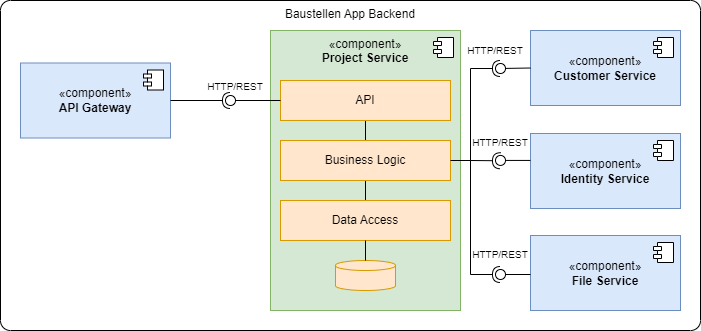

The diagram above was exported from draw.io. Its source (the exported page's mxGraphModel, read from the mxfile embedded in the PNG):
<mxGraphModel dx="1098" dy="1003" grid="1" gridSize="10" guides="1" tooltips="1" connect="1" arrows="1" fold="1" page="1" pageScale="1" pageWidth="1169" pageHeight="827" math="0" shadow="0">
  <root>
    <mxCell id="0" />
    <mxCell id="1" parent="0" />
    <mxCell id="GUdEhVKc1IcHSfxrooIw-1" value="Baustellen App Backend" style="rounded=1;whiteSpace=wrap;html=1;arcSize=3;fillColor=none;verticalAlign=top;labelPosition=center;verticalLabelPosition=middle;align=center;movable=0;resizable=0;rotatable=0;deletable=0;editable=0;locked=1;connectable=0;" parent="1" vertex="1">
      <mxGeometry x="380" y="370" width="700" height="330" as="geometry" />
    </mxCell>
    <mxCell id="GUdEhVKc1IcHSfxrooIw-2" value="«component»&lt;br&gt;&lt;b&gt;Project Service&lt;/b&gt;" style="html=1;dropTarget=0;whiteSpace=wrap;fillColor=#d5e8d4;strokeColor=#82b366;verticalAlign=top;" parent="1" vertex="1">
      <mxGeometry x="650" y="400" width="190" height="280" as="geometry" />
    </mxCell>
    <mxCell id="GUdEhVKc1IcHSfxrooIw-3" value="" style="shape=module;jettyWidth=8;jettyHeight=4;" parent="GUdEhVKc1IcHSfxrooIw-2" vertex="1">
      <mxGeometry x="1" width="20" height="20" relative="1" as="geometry">
        <mxPoint x="-27" y="7" as="offset" />
      </mxGeometry>
    </mxCell>
    <mxCell id="GUdEhVKc1IcHSfxrooIw-4" value="«component»&lt;br&gt;&lt;b&gt;API Gateway&lt;/b&gt;" style="html=1;dropTarget=0;whiteSpace=wrap;fillColor=#dae8fc;strokeColor=#6c8ebf;" parent="1" vertex="1">
      <mxGeometry x="400" y="432.5" width="150" height="75" as="geometry" />
    </mxCell>
    <mxCell id="GUdEhVKc1IcHSfxrooIw-5" value="" style="shape=module;jettyWidth=8;jettyHeight=4;" parent="GUdEhVKc1IcHSfxrooIw-4" vertex="1">
      <mxGeometry x="1" width="20" height="20" relative="1" as="geometry">
        <mxPoint x="-27" y="7" as="offset" />
      </mxGeometry>
    </mxCell>
    <mxCell id="GUdEhVKc1IcHSfxrooIw-6" style="edgeStyle=orthogonalEdgeStyle;rounded=0;orthogonalLoop=1;jettySize=auto;html=1;exitX=0.5;exitY=1;exitDx=0;exitDy=0;entryX=0.5;entryY=0;entryDx=0;entryDy=0;endArrow=none;startFill=0;" parent="1" source="GUdEhVKc1IcHSfxrooIw-7" target="GUdEhVKc1IcHSfxrooIw-9" edge="1">
      <mxGeometry relative="1" as="geometry" />
    </mxCell>
    <mxCell id="GUdEhVKc1IcHSfxrooIw-7" value="API" style="rounded=0;whiteSpace=wrap;html=1;fillColor=#ffe6cc;strokeColor=#d79b00;" parent="1" vertex="1">
      <mxGeometry x="660" y="450" width="170" height="40" as="geometry" />
    </mxCell>
    <mxCell id="GUdEhVKc1IcHSfxrooIw-8" style="edgeStyle=orthogonalEdgeStyle;rounded=0;orthogonalLoop=1;jettySize=auto;html=1;exitX=0.5;exitY=1;exitDx=0;exitDy=0;entryX=0.5;entryY=0;entryDx=0;entryDy=0;endArrow=none;startFill=0;" parent="1" source="GUdEhVKc1IcHSfxrooIw-9" target="GUdEhVKc1IcHSfxrooIw-10" edge="1">
      <mxGeometry relative="1" as="geometry" />
    </mxCell>
    <mxCell id="GUdEhVKc1IcHSfxrooIw-9" value="Business Logic" style="rounded=0;whiteSpace=wrap;html=1;fillColor=#ffe6cc;strokeColor=#d79b00;" parent="1" vertex="1">
      <mxGeometry x="660" y="510" width="170" height="40" as="geometry" />
    </mxCell>
    <mxCell id="GUdEhVKc1IcHSfxrooIw-10" value="Data Access" style="rounded=0;whiteSpace=wrap;html=1;fillColor=#ffe6cc;strokeColor=#d79b00;" parent="1" vertex="1">
      <mxGeometry x="660" y="570" width="170" height="40" as="geometry" />
    </mxCell>
    <mxCell id="GUdEhVKc1IcHSfxrooIw-11" value="" style="strokeWidth=1;html=1;shape=mxgraph.flowchart.database;whiteSpace=wrap;fillColor=#ffe6cc;strokeColor=#d79b00;" parent="1" vertex="1">
      <mxGeometry x="715" y="630" width="60" height="30" as="geometry" />
    </mxCell>
    <mxCell id="GUdEhVKc1IcHSfxrooIw-12" style="edgeStyle=orthogonalEdgeStyle;rounded=0;orthogonalLoop=1;jettySize=auto;html=1;exitX=0.5;exitY=1;exitDx=0;exitDy=0;entryX=0.5;entryY=0;entryDx=0;entryDy=0;entryPerimeter=0;endArrow=none;startFill=0;" parent="1" source="GUdEhVKc1IcHSfxrooIw-10" target="GUdEhVKc1IcHSfxrooIw-11" edge="1">
      <mxGeometry relative="1" as="geometry" />
    </mxCell>
    <mxCell id="GUdEhVKc1IcHSfxrooIw-13" value="" style="ellipse;whiteSpace=wrap;html=1;align=center;aspect=fixed;fillColor=none;strokeColor=none;resizable=0;perimeter=centerPerimeter;rotatable=0;allowArrows=0;points=[];outlineConnect=1;" parent="1" vertex="1">
      <mxGeometry x="590" y="470" width="10" height="10" as="geometry" />
    </mxCell>
    <mxCell id="GUdEhVKc1IcHSfxrooIw-14" value="" style="rounded=0;orthogonalLoop=1;jettySize=auto;html=1;endArrow=halfCircle;endFill=0;endSize=6;strokeWidth=1;sketch=0;fontSize=12;curved=1;exitX=1;exitY=0.5;exitDx=0;exitDy=0;" parent="1" source="GUdEhVKc1IcHSfxrooIw-4" edge="1">
      <mxGeometry relative="1" as="geometry">
        <mxPoint x="615" y="475" as="sourcePoint" />
        <mxPoint x="610" y="470" as="targetPoint" />
      </mxGeometry>
    </mxCell>
    <mxCell id="GUdEhVKc1IcHSfxrooIw-16" value="" style="rounded=0;orthogonalLoop=1;jettySize=auto;html=1;endArrow=oval;endFill=0;sketch=0;sourcePerimeterSpacing=0;targetPerimeterSpacing=0;endSize=10;exitX=0;exitY=0.5;exitDx=0;exitDy=0;" parent="1" source="GUdEhVKc1IcHSfxrooIw-7" edge="1">
      <mxGeometry relative="1" as="geometry">
        <mxPoint x="580" y="475" as="sourcePoint" />
        <mxPoint x="610" y="470" as="targetPoint" />
      </mxGeometry>
    </mxCell>
    <mxCell id="GUdEhVKc1IcHSfxrooIw-18" value="HTTP/REST" style="text;html=1;align=center;verticalAlign=middle;whiteSpace=wrap;rounded=0;fontSize=10;" parent="1" vertex="1">
      <mxGeometry x="580" y="450" width="70" height="12.5" as="geometry" />
    </mxCell>
    <mxCell id="GUdEhVKc1IcHSfxrooIw-21" value="" style="ellipse;whiteSpace=wrap;html=1;align=center;aspect=fixed;fillColor=none;strokeColor=none;resizable=0;perimeter=centerPerimeter;rotatable=0;allowArrows=0;points=[];outlineConnect=1;" parent="1" vertex="1">
      <mxGeometry x="750" y="400" width="10" height="10" as="geometry" />
    </mxCell>
    <mxCell id="GUdEhVKc1IcHSfxrooIw-23" value="«component»&lt;br&gt;&lt;b&gt;Customer Service&lt;/b&gt;" style="html=1;dropTarget=0;whiteSpace=wrap;fillColor=#dae8fc;strokeColor=#6c8ebf;flipV=0;" parent="1" vertex="1">
      <mxGeometry x="910" y="400" width="150" height="75" as="geometry" />
    </mxCell>
    <mxCell id="GUdEhVKc1IcHSfxrooIw-24" value="" style="shape=module;jettyWidth=8;jettyHeight=4;" parent="GUdEhVKc1IcHSfxrooIw-23" vertex="1">
      <mxGeometry x="1" width="20" height="20" relative="1" as="geometry">
        <mxPoint x="-27" y="7" as="offset" />
      </mxGeometry>
    </mxCell>
    <mxCell id="GUdEhVKc1IcHSfxrooIw-26" value="«component»&lt;br&gt;&lt;b&gt;Identity Service&lt;/b&gt;" style="html=1;dropTarget=0;whiteSpace=wrap;fillColor=#dae8fc;strokeColor=#6c8ebf;flipV=0;" parent="1" vertex="1">
      <mxGeometry x="910" y="503" width="150" height="75" as="geometry" />
    </mxCell>
    <mxCell id="GUdEhVKc1IcHSfxrooIw-27" value="" style="shape=module;jettyWidth=8;jettyHeight=4;" parent="GUdEhVKc1IcHSfxrooIw-26" vertex="1">
      <mxGeometry x="1" width="20" height="20" relative="1" as="geometry">
        <mxPoint x="-27" y="7" as="offset" />
      </mxGeometry>
    </mxCell>
    <mxCell id="GUdEhVKc1IcHSfxrooIw-28" value="«component»&lt;br&gt;&lt;b&gt;File Service&lt;/b&gt;" style="html=1;dropTarget=0;whiteSpace=wrap;fillColor=#dae8fc;strokeColor=#6c8ebf;flipV=0;" parent="1" vertex="1">
      <mxGeometry x="910" y="605" width="150" height="75" as="geometry" />
    </mxCell>
    <mxCell id="GUdEhVKc1IcHSfxrooIw-29" value="" style="shape=module;jettyWidth=8;jettyHeight=4;" parent="GUdEhVKc1IcHSfxrooIw-28" vertex="1">
      <mxGeometry x="1" width="20" height="20" relative="1" as="geometry">
        <mxPoint x="-27" y="7" as="offset" />
      </mxGeometry>
    </mxCell>
    <mxCell id="GUdEhVKc1IcHSfxrooIw-30" value="" style="rounded=0;orthogonalLoop=1;jettySize=auto;html=1;endArrow=oval;endFill=0;sketch=0;sourcePerimeterSpacing=0;targetPerimeterSpacing=0;endSize=10;exitX=0;exitY=0.5;exitDx=0;exitDy=0;" parent="1" source="GUdEhVKc1IcHSfxrooIw-23" edge="1">
      <mxGeometry relative="1" as="geometry">
        <mxPoint x="900" y="440" as="sourcePoint" />
        <mxPoint x="880" y="438" as="targetPoint" />
      </mxGeometry>
    </mxCell>
    <mxCell id="GUdEhVKc1IcHSfxrooIw-31" value="" style="rounded=0;orthogonalLoop=1;jettySize=auto;html=1;endArrow=oval;endFill=0;sketch=0;sourcePerimeterSpacing=0;targetPerimeterSpacing=0;endSize=10;exitX=0;exitY=0.5;exitDx=0;exitDy=0;" parent="1" edge="1">
      <mxGeometry relative="1" as="geometry">
        <mxPoint x="910" y="529.9300000000001" as="sourcePoint" />
        <mxPoint x="880" y="529.9300000000001" as="targetPoint" />
      </mxGeometry>
    </mxCell>
    <mxCell id="GUdEhVKc1IcHSfxrooIw-32" value="" style="rounded=0;orthogonalLoop=1;jettySize=auto;html=1;endArrow=oval;endFill=0;sketch=0;sourcePerimeterSpacing=0;targetPerimeterSpacing=0;endSize=10;exitX=0;exitY=0.5;exitDx=0;exitDy=0;" parent="1" edge="1">
      <mxGeometry relative="1" as="geometry">
        <mxPoint x="910" y="644" as="sourcePoint" />
        <mxPoint x="880" y="644" as="targetPoint" />
      </mxGeometry>
    </mxCell>
    <mxCell id="GUdEhVKc1IcHSfxrooIw-33" value="" style="rounded=0;orthogonalLoop=1;jettySize=auto;html=1;endArrow=halfCircle;endFill=0;endSize=6;strokeWidth=1;sketch=0;fontSize=12;exitX=1;exitY=0.5;exitDx=0;exitDy=0;edgeStyle=orthogonalEdgeStyle;" parent="1" source="GUdEhVKc1IcHSfxrooIw-9" edge="1">
      <mxGeometry relative="1" as="geometry">
        <mxPoint x="850" y="590" as="sourcePoint" />
        <mxPoint x="880" y="644" as="targetPoint" />
        <Array as="points">
          <mxPoint x="850" y="530" />
          <mxPoint x="850" y="644" />
        </Array>
      </mxGeometry>
    </mxCell>
    <mxCell id="GUdEhVKc1IcHSfxrooIw-34" value="" style="rounded=0;orthogonalLoop=1;jettySize=auto;html=1;endArrow=halfCircle;endFill=0;endSize=6;strokeWidth=1;sketch=0;fontSize=12;curved=1;" parent="1" edge="1">
      <mxGeometry relative="1" as="geometry">
        <mxPoint x="850" y="530" as="sourcePoint" />
        <mxPoint x="880" y="530.26" as="targetPoint" />
      </mxGeometry>
    </mxCell>
    <mxCell id="GUdEhVKc1IcHSfxrooIw-35" value="" style="rounded=0;orthogonalLoop=1;jettySize=auto;html=1;endArrow=halfCircle;endFill=0;endSize=6;strokeWidth=1;sketch=0;fontSize=12;edgeStyle=orthogonalEdgeStyle;" parent="1" edge="1">
      <mxGeometry relative="1" as="geometry">
        <mxPoint x="850" y="530" as="sourcePoint" />
        <mxPoint x="880" y="438" as="targetPoint" />
        <Array as="points">
          <mxPoint x="850" y="438" />
        </Array>
      </mxGeometry>
    </mxCell>
    <mxCell id="53MdLARIBTI35xS2bK1Q-1" value="HTTP/REST" style="text;html=1;align=center;verticalAlign=middle;whiteSpace=wrap;rounded=0;fontSize=10;" vertex="1" parent="1">
      <mxGeometry x="840" y="414" width="70" height="12.5" as="geometry" />
    </mxCell>
    <mxCell id="53MdLARIBTI35xS2bK1Q-2" value="HTTP/REST" style="text;html=1;align=center;verticalAlign=middle;whiteSpace=wrap;rounded=0;fontSize=10;" vertex="1" parent="1">
      <mxGeometry x="845" y="506" width="70" height="12.5" as="geometry" />
    </mxCell>
    <mxCell id="53MdLARIBTI35xS2bK1Q-3" value="HTTP/REST" style="text;html=1;align=center;verticalAlign=middle;whiteSpace=wrap;rounded=0;fontSize=10;" vertex="1" parent="1">
      <mxGeometry x="845" y="617.5" width="70" height="12.5" as="geometry" />
    </mxCell>
  </root>
</mxGraphModel>